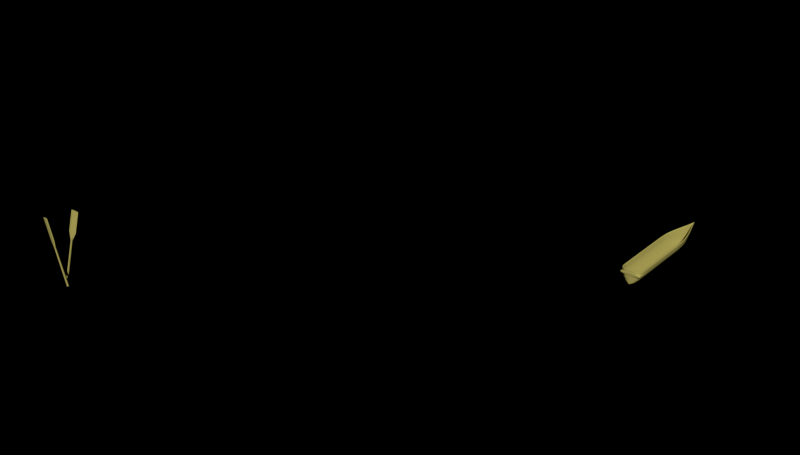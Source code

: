 # Source: Op6c_mirror.blend  (saved by Blender 2.76.0; exported with 4.5.12 LTS)
import bpy
from mathutils import Matrix  # noqa: F401  (used for matrix-valued properties, if any)

bpy.ops.wm.read_factory_settings(use_empty=True)
scene = bpy.context.scene
scene.name = 'Scene'

# ---- collections
col_collection_1 = bpy.data.collections.new('Collection 1'); scene.collection.children.link(col_collection_1)

# ---- materials (node trees are filled in below, after node groups)
mat_wood = bpy.data.materials.new('Wood!')
mat_wood.alpha_threshold = 0.0
mat_wood.roughness = 0.5

# ---- material node trees
mat_wood.use_nodes = True; mat_wood.node_tree.nodes.clear()
_N = mat_wood.node_tree.nodes; _L = mat_wood.node_tree.links
n0 = _N.new('ShaderNodeOutputMaterial'); n0.name = 'Material Output'; n0.location = (300, 300)
n1 = _N.new('ShaderNodeBsdfDiffuse'); n1.name = 'Diffuse BSDF'; n1.location = (10, 300)
n1.inputs[0].default_value = (0.4385, 0.384, 0.1046, 1.0)
_L.new(n1.outputs[0], n0.inputs[0])
n0.is_active_output = True

# ---- world
world_world = bpy.data.worlds.new('World'); scene.world = world_world
world_world.use_nodes = True; world_world.node_tree.nodes.clear()
_N = world_world.node_tree.nodes; _L = world_world.node_tree.links
n0 = _N.new('ShaderNodeOutputWorld'); n0.name = 'World Output'; n0.location = (300, 300)
n1 = _N.new('ShaderNodeBackground'); n1.name = 'Background'; n1.location = (10, 300)
n1.inputs[0].default_value = (0.0, 0.0, 0.0, 1.0)
n1.inputs[1].default_value = 0.8
_L.new(n1.outputs[0], n0.inputs[0])
n0.is_active_output = True
world_world.color = (0.05088, 0.05088, 0.05088)
world_world.use_sun_shadow = False
world_world.sun_shadow_jitter_overblur = 0.0
world_world.cycles.sampling_method = 'MANUAL'
world_world.cycles.sample_map_resolution = 256

# ---- meshes
me_cylinder_003 = bpy.data.meshes.new('Cylinder.003')
me_cylinder_003.from_pydata([(5.008e-09, 1.204, -1.012), (-2.054e-07, 3.962, 0.7329), (1.043, 0.6022, -1.012), (0.5333, 1.981, 0.7219), (1.043, -0.6022, -1.012), (0.5333, -1.981, 0.7219), (-1.003e-07, -1.204, -1.012), (8.581e-08, -3.962, 0.7329), (-1.043, -0.6022, -1.012), (-0.5333, -1.981, 0.7219), (-1.043, 0.6022, -1.012), (-0.5333, 1.981, 0.7219), (-6.461e-09, 1.0, 0.4235), (0.7252, 0.5, 0.4235), (0.7252, -0.5, 0.4235), (-7.967e-08, -1.0, 0.4235), (-0.7252, -0.5, 0.4235), (-0.7252, 0.5, 0.4235), (-2.054e-07, 3.962, 1.531), (0.5333, 1.981, 1.531), (0.5333, -1.981, 1.531), (8.581e-08, -3.962, 1.531), (-0.5333, -1.981, 1.531), (-0.5333, 1.981, 1.531), (0.8589, 0.5, -0.9908), (0.8589, -0.5, -0.9908), (-8.703e-08, -1.0, -0.9908), (-0.8589, -0.5, -0.9908), (-0.8589, 0.5, -0.9908), (-3.259e-10, 1.0, -0.9908)], [], [(12, 1, 3, 13), (13, 3, 5, 14), (14, 5, 7, 15), (15, 7, 9, 16), (1, 11, 23, 18), (17, 11, 1, 12), (16, 9, 11, 17), (0, 2, 4, 6, 8, 10), (27, 16, 17, 28), (28, 17, 12, 29), (26, 15, 16, 27), (25, 14, 15, 26), (24, 13, 14, 25), (29, 12, 13, 24), (19, 18, 23, 22, 21, 20), (11, 9, 22, 23), (9, 7, 21, 22), (7, 5, 20, 21), (5, 3, 19, 20), (3, 1, 18, 19), (0, 29, 24, 2), (2, 24, 25, 4), (4, 25, 26, 6), (6, 26, 27, 8), (10, 28, 29, 0), (8, 27, 28, 10)])
me_cylinder_003.materials.append(mat_wood)
me_cylinder_003.use_remesh_preserve_volume = False
me_cylinder_003.use_remesh_preserve_attributes = False
me_cylinder_003.use_mirror_vertex_groups = False
me_cylinder_003.update()
me_cylinder_002 = bpy.data.meshes.new('Cylinder.002')
me_cylinder_002.from_pydata([(5.008e-09, 1.204, -1.012), (-2.054e-07, 3.962, 0.7329), (1.043, 0.6022, -1.012), (0.5333, 1.981, 0.7219), (1.043, -0.6022, -1.012), (0.5333, -1.981, 0.7219), (-1.003e-07, -1.204, -1.012), (8.581e-08, -3.962, 0.7329), (-1.043, -0.6022, -1.012), (-0.5333, -1.981, 0.7219), (-1.043, 0.6022, -1.012), (-0.5333, 1.981, 0.7219), (-6.461e-09, 1.0, 0.4235), (0.7252, 0.5, 0.4235), (0.7252, -0.5, 0.4235), (-7.967e-08, -1.0, 0.4235), (-0.7252, -0.5, 0.4235), (-0.7252, 0.5, 0.4235), (-2.054e-07, 3.962, 1.531), (0.5333, 1.981, 1.531), (0.5333, -1.981, 1.531), (8.581e-08, -3.962, 1.531), (-0.5333, -1.981, 1.531), (-0.5333, 1.981, 1.531), (0.8589, 0.5, -0.9908), (0.8589, -0.5, -0.9908), (-8.703e-08, -1.0, -0.9908), (-0.8589, -0.5, -0.9908), (-0.8589, 0.5, -0.9908), (-3.259e-10, 1.0, -0.9908)], [], [(12, 1, 3, 13), (13, 3, 5, 14), (14, 5, 7, 15), (15, 7, 9, 16), (1, 11, 23, 18), (17, 11, 1, 12), (16, 9, 11, 17), (0, 2, 4, 6, 8, 10), (27, 16, 17, 28), (28, 17, 12, 29), (26, 15, 16, 27), (25, 14, 15, 26), (24, 13, 14, 25), (29, 12, 13, 24), (19, 18, 23, 22, 21, 20), (11, 9, 22, 23), (9, 7, 21, 22), (7, 5, 20, 21), (5, 3, 19, 20), (3, 1, 18, 19), (0, 29, 24, 2), (2, 24, 25, 4), (4, 25, 26, 6), (6, 26, 27, 8), (10, 28, 29, 0), (8, 27, 28, 10)])
me_cylinder_002.materials.append(mat_wood)
me_cylinder_002.use_remesh_preserve_volume = False
me_cylinder_002.use_remesh_preserve_attributes = False
me_cylinder_002.use_mirror_vertex_groups = False
me_cylinder_002.update()
me_cylinder_001 = bpy.data.meshes.new('Cylinder.001')
me_cylinder_001.from_pydata([(0.9006, -0.3477, -2.308), (0.7025, -0.3477, 2.152), (0.8244, -0.7303, -2.308), (0.6414, -0.7303, 2.032), (0.6077, -1.055, -2.308), (0.4676, -1.055, 2.183), (0.2832, -1.272, -2.308), (0.2074, -1.272, 2.491), (0.0, -1.348, -2.308), (0.0, -1.348, 2.78), (0.8615, -0.3477, 1.727), (0.9006, -0.3477, 1.219), (0.9006, -0.3477, 0.7149), (0.9006, -0.3477, 0.211), (0.9006, -0.3477, -0.2929), (0.9006, -0.3477, -0.7967), (0.9006, -0.3477, -1.301), (0.9006, -0.3477, -1.805), (0.7368, -0.7303, 1.726), (0.8244, -0.7303, 1.219), (0.8244, -0.7303, 0.7149), (0.8244, -0.7303, 0.211), (0.8244, -0.7303, -0.2929), (0.8244, -0.7303, -0.7967), (0.8244, -0.7303, -1.301), (0.8244, -0.7303, -1.805), (0.5887, -1.055, 1.726), (0.6077, -1.055, 1.219), (0.6077, -1.055, 0.7149), (0.6077, -1.055, 0.211), (0.6077, -1.055, -0.2929), (0.6077, -1.055, -0.7967), (0.6077, -1.055, -1.301), (0.6077, -1.055, -1.805), (0.2832, -1.272, 1.727), (0.2832, -1.272, 1.219), (0.2832, -1.272, 0.7149), (0.2832, -1.272, 0.211), (0.2832, -1.272, -0.2929), (0.2832, -1.272, -0.7967), (0.2832, -1.272, -1.301), (0.2832, -1.272, -1.805), (0.0, -1.348, 1.727), (0.0, -1.348, 1.219), (0.0, -1.348, 0.7149), (0.0, -1.348, 0.211), (0.0, -1.348, -0.2929), (0.0, -1.348, -0.7967), (0.0, -1.348, -1.301), (0.0, -1.348, -1.805), (0.4352, -0.3477, 2.726), (0.1679, -0.3477, 3.233), (0.0, -0.3476, 3.573), (0.8057, -0.4938, -2.335), (0.6719, -0.539, 2.092), (0.8625, -0.539, -1.805), (0.8625, -0.539, -1.301), (0.8625, -0.539, -0.7967), (0.8625, -0.539, -0.2929), (0.8625, -0.539, 0.211), (0.8625, -0.539, 0.7149), (0.8625, -0.539, 1.219), (0.7941, -0.539, 1.727), (0.0, -0.8477, 3.319), (0.1876, -0.8096, 2.86), (0.4514, -0.7012, 2.454), (0.8435, -0.6347, -2.308), (0.8435, -0.6347, -1.805), (0.8435, -0.6347, -1.301), (0.8435, -0.6347, -0.7967), (0.8435, -0.6347, -0.2929), (0.8435, -0.6347, 0.211), (0.8435, -0.6347, 0.7149), (0.8435, -0.6347, 1.219), (0.7634, -0.6347, 1.726), (0.6567, -0.6347, 2.062), (0.0, -1.098, 3.05), (0.1975, -1.041, 2.677), (0.4595, -0.878, 2.319), (0.6872, -0.4433, 2.122), (0.0, -0.6039, 3.385), (0.1778, -0.5786, 3.047), (0.4433, -0.5244, 2.59), (0.8815, -0.4433, -2.308), (0.8815, -0.4433, -1.805), (0.8815, -0.4433, -1.301), (0.8815, -0.4433, -0.7967), (0.8815, -0.4433, -0.2929), (0.8815, -0.4433, 0.211), (0.8815, -0.4433, 0.7149), (0.8815, -0.4433, 1.219), (0.8278, -0.4433, 1.727), (0.8341, -0.3344, -2.249), (0.6228, -0.3228, 2.119), (0.7624, -0.7046, -2.249), (0.5608, -0.703, 2.002), (0.5602, -1.007, -2.249), (0.3952, -1.008, 2.157), (0.2575, -1.209, -2.249), (0.1537, -1.204, 2.466), (0.0, -1.28, -2.249), (0.0, -1.27, 2.734), (0.777, -0.3228, 1.709), (0.8131, -0.3269, 1.215), (0.8123, -0.3301, 0.7149), (0.8123, -0.3301, 0.211), (0.8123, -0.3301, -0.2929), (0.8123, -0.3301, -0.7967), (0.8123, -0.3301, -1.301), (0.8123, -0.3301, -1.805), (0.6541, -0.6997, 1.708), (0.741, -0.697, 1.213), (0.7413, -0.6959, 0.7149), (0.7413, -0.6959, 0.211), (0.7413, -0.6959, -0.2929), (0.7413, -0.6959, -0.7967), (0.7413, -0.6959, -1.301), (0.7413, -0.6959, -1.805), (0.5193, -0.9984, 1.715), (0.5425, -0.9927, 1.216), (0.544, -0.9911, 0.7149), (0.544, -0.9911, 0.211), (0.544, -0.9911, -0.2929), (0.544, -0.9911, -0.7967), (0.544, -0.9911, -1.301), (0.544, -0.9911, -1.805), (0.2452, -1.19, 1.724), (0.2485, -1.189, 1.219), (0.2488, -1.188, 0.7149), (0.2488, -1.188, 0.211), (0.2488, -1.188, -0.2929), (0.2488, -1.188, -0.7967), (0.2488, -1.188, -1.301), (0.2488, -1.188, -1.805), (0.0, -1.258, 1.727), (0.0, -1.258, 1.219), (0.0, -1.258, 0.7149), (0.0, -1.258, 0.211), (0.0, -1.258, -0.2929), (0.0, -1.258, -0.7967), (0.0, -1.258, -1.301), (0.0, -1.258, -1.805), (0.3587, -0.3205, 2.687), (0.09711, -0.3175, 3.187), (0.0, -0.3, 3.497), (0.8001, -0.5266, -2.245), (0.5916, -0.5143, 2.06), (0.7742, -0.5214, -1.805), (0.7742, -0.5214, -1.301), (0.7742, -0.5214, -0.7967), (0.7742, -0.5214, -0.2929), (0.7742, -0.5214, 0.211), (0.7742, -0.5214, 0.7149), (0.775, -0.5186, 1.213), (0.7096, -0.515, 1.707), (0.0, -0.7954, 3.246), (0.1152, -0.7773, 2.818), (0.3747, -0.6745, 2.415), (0.7552, -0.6171, -2.308), (0.7552, -0.6171, -1.805), (0.7552, -0.6171, -1.301), (0.7552, -0.6171, -0.7967), (0.7552, -0.6171, -0.2929), (0.7552, -0.6171, 0.211), (0.7552, -0.6171, 0.7149), (0.7559, -0.6151, 1.212), (0.6786, -0.6122, 1.706), (0.576, -0.6107, 2.03), (0.0, -1.037, 2.983), (0.1277, -1.005, 2.633), (0.383, -0.8511, 2.279), (0.6072, -0.4184, 2.089), (0.0, -0.5501, 3.37), (0.1045, -0.5498, 3.003), (0.3664, -0.4979, 2.551), (0.8191, -0.4309, -2.245), (0.7933, -0.4258, -1.805), (0.7933, -0.4258, -1.301), (0.7933, -0.4258, -0.7967), (0.7933, -0.4258, -0.2929), (0.7933, -0.4258, 0.211), (0.7933, -0.4258, 0.7149), (0.7941, -0.4226, 1.214), (0.7434, -0.4185, 1.708), (0.9006, -0.3477, -0.04091), (0.8244, -0.7303, -0.04091), (0.6077, -1.055, -0.04091), (0.2832, -1.272, -0.04091), (0.0, -1.348, -0.04091), (0.8625, -0.539, -0.04091), (0.8435, -0.6347, -0.04091), (0.8815, -0.4433, -0.04091), (0.8123, -0.3301, -0.04091), (0.7413, -0.6959, -0.04091), (0.544, -0.9911, -0.04091), (0.2488, -1.188, -0.04091), (0.0, -1.258, -0.04091), (0.7742, -0.5214, -0.04091), (0.7552, -0.6171, -0.04091), (0.7933, -0.4258, -0.04091), (0.9006, -0.3477, 0.9611), (0.8244, -0.7303, 0.9611), (0.6077, -1.055, 0.9611), (0.2832, -1.272, 0.9611), (0.0, -1.348, 0.9611), (0.8625, -0.539, 0.9611), (0.8435, -0.6347, 0.9611), (0.8815, -0.4433, 0.9611), (0.8127, -0.3286, 0.9592), (0.9006, -0.3477, -1.553), (0.8244, -0.7303, -1.553), (0.6077, -1.055, -1.553), (0.2832, -1.272, -1.553), (0.0, -1.348, -1.553), (0.8625, -0.539, -1.553), (0.8435, -0.6347, -1.553), (0.8815, -0.4433, -1.553), (0.8123, -0.3301, -1.553), (0.7413, -0.6959, -1.553), (0.544, -0.9911, -1.553), (0.2488, -1.188, -1.553), (0.0, -1.258, -1.553), (0.7742, -0.5214, -1.553), (0.7552, -0.6171, -1.553), (0.7933, -0.4258, -1.553), (0.834, -0.6825, -2.308), (0.7161, -0.8925, -2.308), (0.4455, -1.163, -2.308), (0.0919, -1.31, -2.308), (0.0, -1.309, -2.309), (0.8436, -0.4686, -2.321), (0.8246, -0.5643, -2.321), (0.0, -0.3477, -2.308), (0.0, -0.5163, -2.322), (0.0, -0.7303, -2.308), (0.0, -1.055, -2.308), (0.0, -1.272, -2.308), (0.8151, -0.6121, -2.321), (0.891, -0.3955, -2.308), (0.0, -0.4433, -2.308), (0.7588, -0.6609, -2.278), (0.6613, -0.856, -2.249), (0.4089, -1.108, -2.249), (0.07905, -1.245, -2.249), (0.0, -1.244, -2.249), (0.8096, -0.4787, -2.245), (0.7776, -0.5718, -2.277), (0.0, -0.3344, -2.249), (0.0, -0.5266, -2.245), (0.0, -0.7046, -2.249), (0.0, -1.007, -2.249), (0.0, -1.209, -2.249), (0.7812, -0.6156, -2.247), (0.8266, -0.3827, -2.247), (0.0, -0.4309, -2.245), (0.8673, -0.341, -2.279), (0.0, -0.341, -2.279), (0.0, -0.4787, -2.245), (0.0, -0.3827, -2.247), (0.0, -0.6156, -2.247), (0.0, -0.856, -2.249), (0.0, -1.108, -2.249), (0.0, -0.4798, -2.315), (0.0, -0.3955, -2.308), (0.0, -0.8925, -2.308), (0.0, -1.163, -2.308), (0.0, -0.6234, -2.315)], [], [(74, 75, 3, 18), (18, 3, 5, 26), (26, 5, 7, 34), (34, 7, 9, 42), (6, 41, 49, 8, 228), (212, 40, 48, 213), (40, 39, 47, 48), (39, 38, 46, 47), (187, 37, 45, 188), (37, 36, 44, 45), (203, 35, 43, 204), (35, 34, 42, 43), (4, 33, 41, 6, 227), (211, 32, 40, 212), (32, 31, 39, 40), (31, 30, 38, 39), (186, 29, 37, 187), (29, 28, 36, 37), (202, 27, 35, 203), (27, 26, 34, 35), (2, 25, 33, 4, 226), (210, 24, 32, 211), (24, 23, 31, 32), (23, 22, 30, 31), (185, 21, 29, 186), (21, 20, 28, 29), (201, 19, 27, 202), (19, 18, 26, 27), (66, 67, 25, 2, 225), (215, 68, 24, 210), (68, 69, 23, 24), (69, 70, 22, 23), (190, 71, 21, 185), (71, 72, 20, 21), (206, 73, 19, 201), (73, 74, 18, 19), (80, 81, 51, 52), (81, 82, 50, 51), (75, 78, 5, 3), (79, 82, 65, 54), (77, 78, 65, 64), (76, 77, 64, 63), (90, 91, 62, 61), (207, 90, 61, 205), (88, 89, 60, 59), (191, 88, 59, 189), (86, 87, 58, 57), (85, 86, 57, 56), (216, 85, 56, 214), (83, 84, 55, 53, 230), (91, 79, 54, 62), (9, 7, 77, 76), (7, 5, 78, 77), (54, 65, 78, 75), (61, 62, 74, 73), (205, 61, 73, 206), (59, 60, 72, 71), (189, 59, 71, 190), (57, 58, 70, 69), (56, 57, 69, 68), (214, 56, 68, 215), (53, 55, 67, 66, 231), (62, 54, 75, 74), (8, 229, 228), (158, 246, 240), (263, 232, 0, 238), (262, 239, 83, 230), (10, 1, 79, 91), (0, 17, 84, 83, 238), (209, 16, 85, 216), (16, 15, 86, 85), (15, 14, 87, 86), (184, 13, 88, 191), (13, 12, 89, 88), (200, 11, 90, 207), (11, 10, 91, 90), (1, 50, 82, 79), (64, 65, 82, 81), (63, 64, 81, 80), (110, 95, 167, 166), (118, 97, 95, 110), (126, 99, 97, 118), (134, 101, 99, 126), (100, 141, 133, 98, 243), (221, 140, 132, 220), (140, 139, 131, 132), (139, 138, 130, 131), (196, 137, 129, 195), (137, 136, 128, 129), (136, 135, 127, 128), (135, 134, 126, 127), (98, 133, 125, 96, 242), (220, 132, 124, 219), (132, 131, 123, 124), (131, 130, 122, 123), (195, 129, 121, 194), (129, 128, 120, 121), (128, 127, 119, 120), (127, 126, 118, 119), (96, 125, 117, 94, 241), (219, 124, 116, 218), (124, 123, 115, 116), (123, 122, 114, 115), (194, 121, 113, 193), (121, 120, 112, 113), (120, 119, 111, 112), (119, 118, 110, 111), (94, 117, 159, 158, 240), (218, 116, 160, 223), (116, 115, 161, 160), (115, 114, 162, 161), (193, 113, 163, 198), (113, 112, 164, 163), (112, 111, 165, 164), (111, 110, 166, 165), (144, 143, 173, 172), (143, 142, 174, 173), (95, 97, 170, 167), (146, 157, 174, 171), (156, 157, 170, 169), (155, 156, 169, 168), (153, 154, 183, 182), (152, 153, 182, 181), (151, 152, 181, 180), (197, 151, 180, 199), (149, 150, 179, 178), (222, 148, 177, 224), (145, 147, 176, 175, 245), (154, 146, 171, 183), (168, 169, 99, 101), (169, 170, 97, 99), (167, 170, 157, 146), (165, 166, 154, 153), (164, 165, 153, 152), (163, 164, 152, 151), (198, 163, 151, 197), (161, 162, 150, 149), (160, 161, 149, 148), (223, 160, 148, 222), (158, 159, 147, 145, 246), (166, 167, 146, 154), (98, 251, 243), (261, 251, 98, 242), (260, 250, 96, 241), (259, 252, 145, 248), (183, 171, 93, 102), (175, 176, 109, 92, 253), (224, 177, 108, 217), (177, 178, 107, 108), (178, 179, 106, 107), (199, 180, 105, 192), (180, 181, 104, 105), (181, 182, 103, 208, 104), (182, 183, 102, 103), (171, 174, 142, 93), (173, 174, 157, 156), (172, 173, 156, 155), (17, 0, 255, 92, 109), (1, 10, 102, 93), (10, 11, 103, 102), (200, 12, 104, 208), (12, 13, 105, 104), (184, 14, 106, 192), (14, 15, 107, 106), (15, 16, 108, 107), (209, 17, 109, 217), (50, 1, 93, 142), (51, 50, 142, 143), (52, 51, 143, 144), (66, 225, 231), (148, 149, 178, 177), (13, 184, 192, 105), (179, 199, 192, 106), (162, 198, 197, 150), (150, 197, 199, 179), (114, 193, 198, 162), (122, 194, 193, 114), (130, 195, 194, 122), (138, 196, 195, 130), (14, 184, 191, 87), (58, 189, 190, 70), (87, 191, 189, 58), (70, 190, 185, 22), (22, 185, 186, 30), (30, 186, 187, 38), (38, 187, 188, 46), (11, 200, 208, 103), (12, 200, 207, 89), (60, 205, 206, 72), (89, 207, 205, 60), (72, 206, 201, 20), (20, 201, 202, 28), (28, 202, 203, 36), (36, 203, 204, 44), (16, 209, 217, 108), (176, 224, 217, 109), (159, 223, 222, 147), (147, 222, 224, 176), (117, 218, 223, 159), (125, 219, 218, 117), (133, 220, 219, 125), (141, 221, 220, 133), (17, 209, 216, 84), (55, 214, 215, 67), (84, 216, 214, 55), (67, 215, 210, 25), (25, 210, 211, 33), (33, 211, 212, 41), (41, 212, 213, 49), (255, 256, 247, 92), (0, 232, 256, 255), (231, 237, 53), (231, 225, 237), (225, 2, 237), (145, 245, 257, 248), (245, 175, 254, 257), (175, 253, 258, 254), (253, 92, 247, 258), (249, 94, 252, 259), (249, 260, 241, 94), (250, 261, 242, 96), (243, 244, 100), (243, 251, 244), (233, 262, 230, 53), (239, 263, 238, 83), (240, 252, 94), (240, 246, 252), (246, 145, 252), (2, 226, 264, 234), (226, 4, 235, 264), (4, 227, 265, 235), (227, 6, 236, 265), (228, 236, 6), (228, 229, 236), (237, 266, 233, 53), (234, 266, 237, 2)])
me_cylinder_001.polygons.foreach_set('use_smooth', [True] * 236)
me_cylinder_001.materials.append(mat_wood)
me_cylinder_001.use_remesh_preserve_volume = False
me_cylinder_001.use_remesh_preserve_attributes = False
me_cylinder_001.use_mirror_vertex_groups = False
me_cylinder_001.update()

# ---- objects
ob_oarfloor = bpy.data.objects.new('OarFloor', me_cylinder_003)
ob_oarsupport = bpy.data.objects.new('OarSupport', me_cylinder_002)
ob_rowboat = bpy.data.objects.new('RowBoat', me_cylinder_001)

# ---- transforms, parenting, visibility, modifiers, constraints
ob_oarfloor.location = (-23.17, -28.51, 0.7186)
ob_oarfloor.rotation_euler = (-0.1284, -0.1018, 1.466)
ob_oarfloor.scale = (0.05728, 0.05728, 1.707)
ob_oarfloor.lineart.crease_threshold = 0.0
_m = ob_oarfloor.modifiers.new('Collision', 'COLLISION')
ob_oarsupport.location = (-23.2, -27.7, 0.8945)
ob_oarsupport.rotation_euler = (12.77, 0.09916, 1.857)
ob_oarsupport.scale = (0.05728, 0.05728, 1.707)
ob_oarsupport.lineart.crease_threshold = 0.0
_m = ob_oarsupport.modifiers.new('Collision', 'COLLISION')
ob_rowboat.location = (-0.005595, -1.131, -1.705)
ob_rowboat.rotation_euler = (1.569, 0.004956, -3.145)
ob_rowboat.scale = (0.7927, 0.9768, 1.446)
ob_rowboat.lineart.crease_threshold = 0.0
_m = ob_rowboat.modifiers.new('Subsurf', 'SUBSURF')
_m.uv_smooth = 'PRESERVE_CORNERS'
_m.quality = 1
_m.levels = 3
_m.render_levels = 1
_m.show_only_control_edges = False
_m = ob_rowboat.modifiers.new('Mirror', 'MIRROR')
_m.use_clip = True
_m.merge_threshold = 0.009

# ---- collection membership
col_collection_1.objects.link(ob_oarfloor)
col_collection_1.objects.link(ob_oarsupport)
col_collection_1.objects.link(ob_rowboat)

# ---- scene / render settings (as saved in the file)
scene.frame_start = 1; scene.frame_end = 251; scene.frame_set(53)
scene.render.engine = 'CYCLES'
scene.render.resolution_x = 1900
scene.render.fps = 10
scene.render.dither_intensity = 0.0
scene.render.use_motion_blur = True
scene.cycles.use_denoising = False
scene.cycles.samples = 15000
scene.cycles.sampling_pattern = 'TABULATED_SOBOL'
scene.cycles.light_sampling_threshold = 0.0
scene.cycles.use_adaptive_sampling = False
scene.cycles.use_light_tree = False
scene.cycles.blur_glossy = 0.06
scene.cycles.pixel_filter_type = 'GAUSSIAN'
scene.cycles.sample_clamp_indirect = 0.0
scene.view_settings.view_transform = 'Standard'
bpy.context.view_layer.update()

# ---- added for rendering (the .blend has no active camera and no usable light): camera, sun
cam_auto = bpy.data.cameras.new('AutoCamera')
cam_auto.lens = 50.0
cam_auto.sensor_width = 36.0
cam_auto.clip_end = 1000.0
ob_auto_camera = bpy.data.objects.new('AutoCamera', cam_auto)
scene.collection.objects.link(ob_auto_camera)
ob_auto_camera.location = (26.8378, -58.4492, 30.9171)
ob_auto_camera.rotation_euler = (1.09748, -7.21219e-08, 0.694738)
scene.camera = ob_auto_camera
light_auto_sun = bpy.data.lights.new('AutoSun', 'SUN')
light_auto_sun.energy = 3.0
light_auto_sun.angle = 0.0523599
ob_auto_sun = bpy.data.objects.new('AutoSun', light_auto_sun)
scene.collection.objects.link(ob_auto_sun)
ob_auto_sun.rotation_euler = (0.872665, 0.174533, 0.523599)
bpy.context.view_layer.update()
